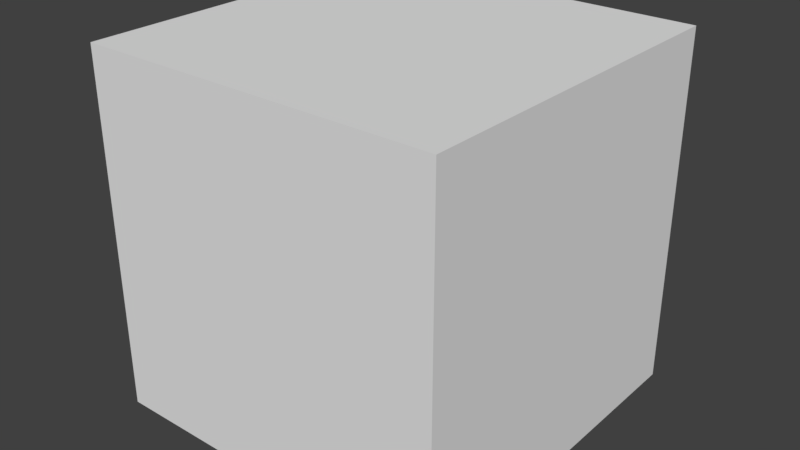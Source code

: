 # Source: cube.blend  (saved by Blender 2.79.0; exported with 4.5.12 LTS)
import bpy
from mathutils import Matrix  # noqa: F401  (used for matrix-valued properties, if any)

bpy.ops.wm.read_factory_settings(use_empty=True)
scene = bpy.context.scene
scene.name = 'Scene'

# ---- collections
col_collection_1 = bpy.data.collections.new('Collection 1'); scene.collection.children.link(col_collection_1)

# ---- materials (node trees are filled in below, after node groups)
mat_material_001 = bpy.data.materials.new('Material.001')
mat_material_001.alpha_threshold = 0.0
mat_material_001.use_transparent_shadow = False
mat_material_001.roughness = 0.5

# ---- material node trees

# ---- world
world_world = bpy.data.worlds.new('World'); scene.world = world_world
world_world.color = (0.05088, 0.05088, 0.05088)
world_world.use_sun_shadow = False
world_world.sun_shadow_jitter_overblur = 0.0
world_world.cycles.sampling_method = 'MANUAL'

# ---- meshes
me_cube_001 = bpy.data.meshes.new('Cube.001')
me_cube_001.from_pydata([(-1.0, -1.0, -1.0), (-1.0, -1.0, 1.0), (-1.0, 1.0, -1.0), (-1.0, 1.0, 1.0), (1.0, -1.0, -1.0), (1.0, -1.0, 1.0), (1.0, 1.0, -1.0), (1.0, 1.0, 1.0)], [], [(0, 1, 3, 2), (2, 3, 7, 6), (6, 7, 5, 4), (4, 5, 1, 0), (2, 6, 4, 0), (7, 3, 1, 5)])
_uv = me_cube_001.uv_layers.new(name='UVMap')
_uv.uv.foreach_set('vector', [0.5027, 0.4967, 0.5027, 0.9969, 1.003, 0.9969, 1.003, 0.4967, 0.5027, 0.4967, 0.5027, 0.9969, 1.003, 0.9969, 1.003, 0.4967, 0.5027, 0.4967, 0.5027, 0.9969, 0.00251, 0.9969, 0.00251, 0.4967, 0.5027, 0.4967, 0.5027, 0.9969, 0.00251, 0.9969, 0.00251, 0.4967, 0.5027, 0.4967, 1.003, 0.4967, 1.003, -0.003509, 0.5027, -0.003509, 0.5027, 0.4967, 0.00251, 0.4967, 0.00251, -0.003509, 0.5027, -0.003509])
me_cube_001.materials.append(mat_material_001)
me_cube_001.use_remesh_preserve_volume = False
me_cube_001.use_remesh_preserve_attributes = False
me_cube_001.use_mirror_vertex_groups = False
me_cube_001.update()

# ---- objects
ob_cube = bpy.data.objects.new('Cube', me_cube_001)

# ---- transforms, parenting, visibility, modifiers, constraints
ob_cube.location = (0.0, 0.0, 0.0)
ob_cube.lineart.crease_threshold = 0.0

# ---- collection membership
col_collection_1.objects.link(ob_cube)

# ---- scene / render settings (as saved in the file)
scene.frame_start = 1; scene.frame_end = 250; scene.frame_set(1)
scene.render.engine = 'BLENDER_EEVEE_NEXT'
scene.render.resolution_percentage = 50
scene.render.dither_intensity = 0.0
scene.cycles.use_denoising = False
scene.cycles.samples = 128
scene.cycles.sampling_pattern = 'TABULATED_SOBOL'
scene.cycles.use_adaptive_sampling = False
scene.cycles.use_light_tree = False
scene.cycles.blur_glossy = 0.0
scene.cycles.sample_clamp_indirect = 0.0
scene.view_settings.view_transform = 'Standard'
bpy.context.view_layer.update()

# ---- added for rendering (the .blend has no active camera and no usable light): camera, sun
cam_auto = bpy.data.cameras.new('AutoCamera')
cam_auto.lens = 50.0
cam_auto.sensor_width = 36.0
cam_auto.clip_end = 1000.0
ob_auto_camera = bpy.data.objects.new('AutoCamera', cam_auto)
scene.collection.objects.link(ob_auto_camera)
ob_auto_camera.location = (3.20507, -3.84609, 2.56406)
ob_auto_camera.rotation_euler = (1.09748, -7.21219e-08, 0.694738)
scene.camera = ob_auto_camera
light_auto_sun = bpy.data.lights.new('AutoSun', 'SUN')
light_auto_sun.energy = 3.0
light_auto_sun.angle = 0.0523599
ob_auto_sun = bpy.data.objects.new('AutoSun', light_auto_sun)
scene.collection.objects.link(ob_auto_sun)
ob_auto_sun.rotation_euler = (0.872665, 0.174533, 0.523599)
bpy.context.view_layer.update()
